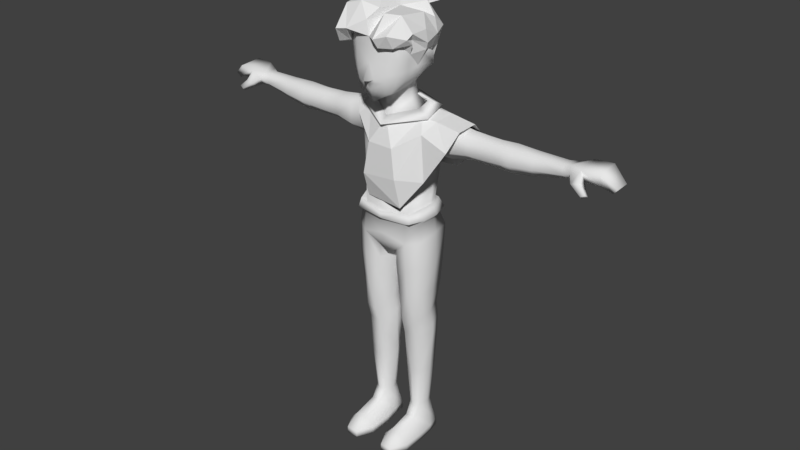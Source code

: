 # Source: character.blend  (saved by Blender 2.78.0; exported with 4.5.12 LTS)
import bpy
from mathutils import Matrix  # noqa: F401  (used for matrix-valued properties, if any)

bpy.ops.wm.read_factory_settings(use_empty=True)
scene = bpy.context.scene
scene.name = 'Scene'

# ---- collections
col_collection_1 = bpy.data.collections.new('Collection 1'); scene.collection.children.link(col_collection_1)

# ---- materials (node trees are filled in below, after node groups)
mat_material_001 = bpy.data.materials.new('Material.001')
mat_material_001.alpha_threshold = 0.0
mat_material_001.use_transparent_shadow = False
mat_material_001.roughness = 0.5

# ---- material node trees

# ---- world
world_world = bpy.data.worlds.new('World'); scene.world = world_world
world_world.color = (0.05088, 0.05088, 0.05088)
world_world.use_sun_shadow = False
world_world.sun_shadow_jitter_overblur = 0.0
world_world.cycles.sampling_method = 'MANUAL'

# ---- meshes
me_plane_003 = bpy.data.meshes.new('Plane.003')
me_plane_003.from_pydata([(0.5677, 0.6859, -0.7308), (1.549, 1.517, -0.7572), (8.268e-10, 1.682, -0.4295), (1.242, 2.173, -0.7822), (1.011, -1.09, -2.187), (1.956, 0.01495, -1.559), (1.807, 2.197, -0.926), (1.094, 2.808, -1.333), (1.909, 2.796, -1.46), (0.9607, 2.964, -1.655), (0.0, 3.069, -1.502), (-0.04041, 3.127, -1.793), (1.883, 2.829, -2.14), (0.9895, 2.874, -2.29), (2.863, 1.131, -0.7668), (-0.0292, 2.85, -2.38), (2.953, 2.04, -0.8856), (1.714, 1.383, -3.422), (3.054, 2.638, -1.42), (3.144, 2.443, -2.615), (0.9794, 1.39, -3.615), (0.0744, 1.025, -3.559), (2.066, 1.499, -3.144), (1.791, 2.243, -2.897), (-0.004314, 1.983, -2.955), (0.9968, 2.15, -2.98), (-0.5788, 0.7173, -0.8008), (-0.7554, -0.9376, -2.412), (-1.242, 2.173, -0.7822), (-1.671, 1.675, -0.938), (-1.943, 2.235, -0.8566), (-1.094, 2.808, -1.333), (-1.796, 2.87, -1.408), (-0.9833, 3.094, -1.711), (-0.9721, 2.817, -2.298), (-0.9333, 1.139, -3.56), (-0.9472, 1.951, -2.873), (-1.7, 2.746, -2.251), (-1.591, 1.189, -3.414), (-1.578, 2.034, -2.746), (-0.7802, -0.3564, -1.586), (0.7654, -0.2761, -1.439)], [], [(0, 1, 3, 2), (1, 0, 41, 5), (3, 1, 6), (3, 6, 8, 7), (7, 8, 9), (7, 9, 11, 10), (9, 8, 12, 13), (11, 9, 13, 15), (6, 1, 14, 16), (8, 6, 16, 18), (8, 18, 19, 12), (12, 19, 23), (15, 13, 25, 24), (13, 12, 23, 25), (14, 1, 5), (4, 41, 40, 27), (23, 19, 22, 17), (24, 25, 20, 21), (25, 23, 17, 20), (0, 2, 26), (26, 2, 28, 29), (29, 28, 30), (30, 28, 31, 32), (32, 31, 33), (33, 31, 10, 11), (24, 21, 35, 36), (15, 24, 36, 34), (11, 15, 34, 33), (33, 34, 37, 32), (36, 35, 38, 39), (34, 36, 39, 37), (5, 41, 4), (40, 41, 0, 26)])
me_plane_003.use_remesh_preserve_volume = False
me_plane_003.use_remesh_preserve_attributes = False
me_plane_003.use_mirror_vertex_groups = False
me_plane_003.update()
me_plane_002 = bpy.data.meshes.new('Plane.002')
me_plane_002.from_pydata([(0.1629, 2.487, -4.323), (0.2677, 2.461, -4.376), (0.4313, 2.997, -4.018), (0.5361, 2.971, -4.072), (0.1361, 2.558, -4.493), (0.4044, 3.068, -4.188), (0.8815, 2.864, -3.408), (0.05861, 2.634, -4.239), (-0.03059, 2.684, -4.303), (0.1305, 3.672, -3.757), (0.2197, 3.622, -3.693), (0.08924, 2.637, -4.437), (0.2503, 3.625, -3.892), (-0.01602, 3.947, -3.053), (0.1742, 2.77, -4.711), (0.07548, 2.837, -4.731), (0.4898, 3.29, -4.476), (0.3911, 3.356, -4.496), (0.06929, 2.725, -4.564), (0.3849, 3.244, -4.329), (0.8151, 3.906, -4.378)], [], [(0, 1, 3, 2), (0, 2, 5, 4), (4, 5, 3, 1), (3, 5, 6), (5, 2, 6), (2, 3, 6), (8, 7, 10, 9), (8, 9, 12, 11), (11, 12, 10, 7), (10, 12, 13), (12, 9, 13), (9, 10, 13), (14, 15, 17, 16), (14, 16, 19, 18), (18, 19, 17, 15), (17, 19, 20), (19, 16, 20), (16, 17, 20)])
me_plane_002.use_remesh_preserve_volume = False
me_plane_002.use_remesh_preserve_attributes = False
me_plane_002.use_mirror_vertex_groups = False
me_plane_002.update()
me_plane_001 = bpy.data.meshes.new('Plane.001')
me_plane_001.from_pydata([(0.0, -2.235, -0.8899), (1.217, -2.069, -0.9406), (1.908, -1.601, -1.157), (1.002, -2.59, -1.382), (1.863, -2.156, -1.371), (2.636, -1.689, -0.7769), (0.8129, -2.861, -0.7989), (1.749, -2.644, -0.4861), (2.219, -0.8831, -1.96), (2.631, -1.152, -1.194), (0.1212, -1.09, 0.06652), (1.013, -1.911, 0.6815), (1.805, -1.223, 0.5407), (2.676, -1.192, -0.484), (2.622, 0.2579, -1.813), (2.324, -0.9362, -0.9581), (2.825, 0.1287, -1.32), (2.041, 0.1122, -2.949), (2.581, 0.234, -0.513), (1.921, 0.8461, 0.3541), (0.4072, 0.3721, 0.6055), (2.46, 1.598, -1.099), (2.095, 1.759, -0.1359), (2.279, 1.32, -1.913), (2.318, 0.5337, -1.83), (2.041, 0.9412, -2.85), (-0.8788, 0.2103, 1.352), (1.384, 1.876, 0.768), (-0.7257, 1.774, 1.42), (0.05577, -1.265, 0.743), (-1.101, -1.661, 1.096), (-0.2198, -2.211, 0.1631), (-1.426, -2.784, -0.5282), (-1.217, -2.069, -0.9406), (-1.908, -1.601, -1.157), (-2.266, -1.731, 0.7581), (-2.159, -2.962, -0.6274), (-1.987, 0.1698, 1.214), (-3.078, -1.167, -1.434), (-2.218, 1.715, 0.5686), (-2.475, -2.276, -1.675), (-3.122, 0.2737, -0.5321), (-2.718, 1.833, -1.037), (-2.219, -0.8831, -1.96), (-1.835, -1.966, -1.534), (-2.041, 0.1122, -2.949), (1.822, 2.4, -2.125), (-2.202, 0.1329, -1.991), (-2.399, 1.216, -2.159), (2.012, 2.743, -0.9031), (0.852, 3.048, -0.3806), (-0.3955, 3.225, -0.1744), (-2.133, 2.979, -0.3988), (-2.488, 3.038, -1.297), (-2.325, 2.412, -2.75), (1.984, 1.585, -3.2), (-2.041, 0.9412, -2.85), (-1.553, 1.446, -3.643), (0.9193, 3.373, -1.402), (-0.1731, 3.689, -1.366), (-1.686, 3.323, -1.616), (1.151, 2.864, -2.929), (-0.2163, 2.852, -2.945), (-1.37, 2.795, -2.923), (-0.6998, 1.676, -4.593), (0.1052, 2.193, -3.87), (0.6998, 1.676, -4.593), (0.6744, 0.9322, -4.359), (-0.7252, 0.9322, -4.359), (0.1236, 1.507, -3.74), (-3.075, -1.392, -0.643)], [], [(0, 1, 3), (3, 1, 2, 4), (3, 4, 7, 6), (0, 3, 6), (7, 4, 5), (5, 4, 9), (4, 2, 8, 9), (0, 6, 11, 10), (6, 7, 12, 11), (12, 7, 5, 13), (5, 9, 15, 13), (9, 8, 15), (15, 8, 14, 16), (14, 8, 17), (15, 16, 13), (13, 16, 18), (12, 19, 20, 11), (10, 11, 20), (19, 18, 21, 22), (18, 19, 12, 13), (18, 16, 21), (21, 16, 14, 23), (23, 14, 24, 25), (14, 17, 24), (20, 19, 22, 27), (20, 28, 26), (10, 20, 29), (10, 29, 31, 0), (31, 29, 30, 32), (29, 20, 26, 30), (0, 31, 32, 33), (33, 32, 34), (32, 30, 35, 36), (30, 26, 37, 35), (37, 26, 28, 39), (37, 39, 42, 41), (35, 37, 41, 70), (36, 70, 38, 40), (32, 36, 44, 34), (34, 44, 43), (36, 40, 44), (43, 44, 40), (43, 40, 38, 45), (38, 41, 47, 45), (47, 41, 42, 48), (48, 42, 53, 54), (28, 27, 50, 51), (42, 39, 52, 53), (27, 22, 49, 50), (39, 28, 51, 52), (22, 21, 49), (21, 23, 46), (46, 23, 25, 55), (49, 21, 46), (48, 54, 57, 56), (48, 56, 47), (52, 51, 59, 60), (51, 50, 58, 59), (60, 59, 62, 63), (59, 58, 61, 62), (63, 62, 64), (62, 65, 64), (65, 61, 66), (65, 62, 61), (52, 60, 53), (53, 60, 63, 54), (54, 63, 64, 57), (55, 66, 61, 46), (61, 58, 46), (46, 58, 49), (50, 49, 58), (28, 20, 27), (55, 25, 67, 66), (65, 69, 68, 64), (64, 68, 57), (56, 57, 68), (66, 67, 69, 65), (70, 41, 38), (70, 36, 35)])
me_plane_001.use_remesh_preserve_volume = False
me_plane_001.use_remesh_preserve_attributes = False
me_plane_001.use_mirror_vertex_groups = False
me_plane_001.update()
me_plane = bpy.data.meshes.new('Plane')
me_plane.from_pydata([(1.642, 14.9, 1.65), (0.0, 14.77, 2.35), (1.255, 14.0, 1.73), (0.0, 13.3, 1.865), (0.0, 14.2, 2.152), (1.205, 13.95, 1.082), (0.0, 13.41, 0.4642), (1.134, 14.07, -0.2131), (1.945, 14.98, 0.8619), (2.041, 15.02, -0.3276), (0.0, 12.44, 0.4571), (1.143, 12.97, -0.4647), (1.134, 14.07, -0.8314), (0.861, 13.03, -1.611), (0.6998, 14.04, -1.676), (0.0, 12.83, -1.912), (0.0, 13.97, -1.792), (0.8974, 15.03, -1.938), (1.553, 14.99, -1.446), (2.318, 16.81, -0.5337), (0.0, 14.95, -2.089), (0.0, 14.93, 2.777), (2.058, 15.58, 0.8831), (1.027, 15.99, -2.163), (1.682, 15.95, -1.675), (2.041, 15.79, -0.9412), (0.0, 15.99, -2.326), (0.4238, 14.97, 2.344), (0.0, 16.11, 2.291), (1.747, 15.45, 1.655), (0.4268, 14.73, 2.26), (1.124, 15.27, 2.035), (1.207, 16.04, 2.025), (1.026, 14.78, 2.038), (1.217, 16.97, 2.024), (1.908, 16.76, 1.64), (2.219, 16.68, 0.8831), (2.202, 16.65, -0.1329), (1.778, 16.89, -1.584), (2.707, 16.59, -0.8765), (1.123, 16.92, -2.071), (2.041, 15.69, -0.1122), (0.0, 16.92, -2.307), (2.699, 15.79, -0.9412), (0.0, 11.8, 0.6369), (2.217, 12.07, -0.4075), (1.954, 12.31, -1.89), (0.0, 12.48, -2.418), (0.0, 17.07, 2.218), (1.217, 17.7, 2.069), (1.908, 17.48, 1.601), (0.0, 17.75, 2.235), (1.825, 16.08, 1.662), (2.138, 16.13, 0.8831), (2.317, 17.22, 0.4886), (0.0, 12.0, 0.5956), (1.899, 12.59, -0.5045), (1.656, 12.76, -1.78), (0.0, 12.87, -2.146), (2.762, 12.1, -0.2972), (2.456, 12.5, -2.253), (0.0, 12.82, -2.891), (0.0, 11.49, 1.204), (2.838, 11.52, -0.4739), (2.661, 11.86, -1.642), (0.0, 12.29, -2.518), (0.0, 10.73, 1.035), (2.578, 11.26, -2.836), (0.0, 10.33, -2.936), (3.992, 11.56, -0.3816), (3.815, 11.94, -1.55), (3.733, 11.34, -2.744), (2.838, 10.04, -0.3585), (3.992, 10.12, -0.2662), (2.638, 9.224, -1.467), (3.992, 9.305, -1.374), (2.838, 10.06, -2.822), (3.992, 10.15, -2.738), (0.0, 9.151, -2.796), (2.224, 10.26, -3.006), (2.024, 9.113, -2.908), (0.0, 9.093, 1.281), (2.441, 9.204, -0.2738), (1.599, 9.106, 0.9133), (2.402, 7.292, -1.44), (0.0, 7.276, -2.776), (1.904, 7.243, -2.713), (0.0, 7.135, 1.249), (2.242, 7.234, -0.1425), (1.559, 7.147, 0.9299), (1.732, 11.13, 0.1861), (0.0, 11.39, -2.933), (2.056, 12.03, -2.164), (5.627, 11.34, -0.6713), (5.496, 11.71, -1.54), (5.434, 11.19, -2.427), (5.627, 10.28, -0.5856), (5.627, 9.673, -1.409), (5.627, 10.3, -2.422), (8.272, 11.34, -0.7027), (7.97, 11.63, -1.527), (8.948, 11.6, -1.748), (8.289, 10.36, -0.6187), (8.125, 9.673, -1.425), (8.966, 11.39, -0.8775), (7.372, 10.3, -2.333), (6.988, 9.673, -1.396), (6.676, 10.28, -0.634), (6.708, 11.34, -0.818), (6.916, 11.63, -1.567), (7.196, 11.19, -2.411), (8.974, 10.45, -0.5337), (8.977, 9.725, -1.166), (8.99, 10.11, -2.199), (8.966, 10.95, -2.494), (2.279, 5.12, -1.275), (0.0, 5.163, -2.578), (1.793, 5.129, -2.392), (0.0, 4.963, 0.8804), (2.167, 5.062, -0.01875), (1.689, 4.975, 0.7414), (2.531, 5.65, -1.166), (0.0, 5.354, -3.109), (2.043, 5.519, -2.535), (0.0, 5.213, 1.278), (2.418, 5.568, -0.04418), (2.132, 5.393, 0.8398), (2.924, 4.893, -1.228), (0.0, 4.876, -3.148), (2.4, 4.869, -2.714), (0.0, 4.72, 1.348), (2.8, 4.829, 0.01015), (2.259, 4.733, 0.9956), (2.696, 4.65, -1.186), (0.0, 4.635, -3.013), (2.051, 4.628, -2.522), (0.0, 4.494, 1.019), (2.584, 4.592, 0.1376), (1.734, 4.506, 0.7942), (2.877, 3.539, -1.186), (0.0, 3.688, -3.178), (2.403, 3.408, -2.904), (0.0, 3.515, 1.169), (2.734, 3.246, 0.2466), (1.79, 3.031, 0.8804), (0.0, 2.749, 1.008), (0.7421, 2.146, 0.4954), (0.0, 1.845, 0.5483), (0.1839, 1.43, -1.158), (0.0, 1.35, -1.159), (0.5333, 2.124, -2.627), (0.0, 1.877, -2.457), (0.0, 2.741, -3.155), (1.327, 2.399, -3.061), (2.38, 1.048, -2.723), (2.954, 1.031, -1.123), (2.817, 1.031, 0.1705), (1.802, 1.032, 0.7825), (0.7336, 1.004, 0.4964), (0.263, 0.979, -1.042), (0.5498, 1.007, -2.455), (1.424, 1.032, -2.875), (2.337, -0.9957, -2.513), (2.807, -1.012, -1.053), (2.691, -1.013, 0.05412), (1.795, -1.012, 0.6316), (0.8732, -1.039, 0.3616), (0.5122, -1.064, -0.9777), (0.7269, -1.036, -2.261), (1.45, -1.011, -2.656), (2.303, -4.994, -2.299), (2.783, -4.765, -1.147), (2.219, -4.611, -0.1271), (1.203, -4.623, 0.1131), (0.5201, -4.817, -1.085), (0.7155, -5.035, -2.092), (1.449, -5.009, -2.416), (2.316, -7.781, -2.011), (2.578, -7.797, -1.119), (2.286, -7.798, -0.4099), (1.607, -7.797, -0.1717), (1.001, -7.824, -0.4389), (0.6864, -7.849, -1.348), (1.025, -7.821, -2.047), (1.66, -7.796, -2.192), (2.077, -11.01, -1.841), (2.272, -11.0, -1.239), (2.091, -11.01, -0.6287), (1.642, -11.04, -0.368), (1.186, -11.06, -0.6095), (0.9914, -11.07, -1.212), (1.172, -11.06, -1.822), (1.621, -11.03, -2.083), (10.61, 11.55, -1.727), (10.63, 11.44, -0.9306), (10.64, 10.64, -0.616), (10.64, 10.03, -1.194), (10.65, 10.33, -2.14), (10.63, 10.99, -2.41), (12.69, 11.5, -1.808), (12.71, 11.45, -1.062), (12.71, 10.83, -0.8678), (12.72, 10.5, -1.265), (12.73, 10.74, -1.996), (12.71, 11.1, -2.095), (0.6, -13.6, 1.666), (0.6, -13.6, -0.03373), (2.7, -13.6, 1.666), (2.7, -13.6, -0.03373), (0.9, -13.6, -2.253), (2.4, -13.6, -2.253), (1.2, -13.6, 2.866), (2.1, -13.6, 2.866), (1.2, -13.1, 2.866), (2.1, -13.1, 2.866), (2.7, -13.1, 1.666), (0.6, -13.1, 1.666), (0.6, -13.1, -0.03373), (0.9, -13.1, -2.253), (2.7, -13.1, -0.03373), (2.4, -13.1, -2.253), (0.6206, -2.727, -0.9059), (1.458, -2.605, -2.339), (0.781, -2.633, -1.998), (2.253, -2.609, -2.214), (2.678, -2.769, -0.9705), (2.257, -3.472, 0.1821), (1.271, -3.455, 0.4733), (2.594, -3.072, -0.4723), (0.7408, -2.936, -0.4441), (2.318, -3.719, -2.3), (2.797, -3.961, -1.121), (0.7066, -3.755, -2.092), (1.45, -3.672, -2.419), (0.5167, -3.974, -1.058), (16.4, 10.79, -1.202), (16.45, 10.9, -2.14), (14.04, 11.72, -2.513), (14.08, 11.6, -0.716), (15.33, 11.79, -2.534), (15.35, 11.67, -0.7843), (13.27, 11.49, -2.211), (13.35, 11.14, -0.6971), (16.07, 10.44, -1.267), (16.11, 10.55, -2.204), (15.41, 10.87, -0.8991), (15.38, 11.02, -2.48), (14.32, 10.82, -0.9079), (14.27, 10.97, -2.523), (13.46, 10.58, -1.029), (13.36, 10.97, -2.081), (14.86, 10.4, -0.09146), (14.56, 10.23, -0.03607), (14.91, 10.2, -0.3879), (14.55, 10.05, -0.2518), (14.56, 10.48, -0.6623), (13.78, 10.42, -0.7277), (13.71, 10.77, -0.2266), (14.3, 10.91, -0.2606), (1.31, -12.34, 1.778), (2.025, -12.34, 1.778), (1.31, -11.91, 0.03309), (2.025, -11.91, 0.03309), (2.228, -12.0, -1.926), (2.38, -12.0, -1.322), (0.8831, -12.1, -1.298), (1.016, -12.04, -1.906), (1.618, -12.02, -2.167), (2.6, -13.6, -1.253), (0.8, -13.6, -1.253), (0.8, -13.1, -1.253), (2.6, -13.1, -1.253), (13.13, 11.55, -1.092)], [], [(3, 2, 4), (4, 33, 30), (2, 3, 5), (5, 3, 6), (5, 6, 7), (5, 7, 9, 8), (2, 5, 8, 0), (7, 6, 10, 11), (7, 11, 12), (12, 11, 13, 14), (14, 13, 15, 16), (14, 16, 20, 17), (12, 14, 17, 18), (7, 12, 18, 9), (18, 17, 23, 24), (25, 19, 39), (0, 8, 22, 29), (9, 25, 43), (17, 20, 26, 23), (8, 9, 41, 22), (9, 18, 24, 25), (1, 27, 21), (21, 27, 28), (1, 30, 27), (30, 1, 4), (29, 31, 33, 0), (28, 27, 31, 32), (33, 31, 27, 30), (28, 32, 34), (33, 4, 2, 0), (34, 32, 52, 35), (35, 52, 53, 36), (36, 53, 37), (19, 25, 38), (38, 24, 23, 40), (41, 9, 43), (40, 23, 26, 42), (37, 41, 43, 39), (39, 19, 37), (15, 13, 46, 47), (13, 11, 45, 46), (11, 10, 44, 45), (38, 25, 24), (39, 43, 25), (28, 34, 48), (48, 34, 49, 51), (34, 35, 50, 49), (52, 32, 31, 29), (37, 53, 22, 41), (53, 52, 29, 22), (35, 36, 54, 50), (54, 36, 37), (19, 54, 37), (47, 46, 57, 58), (46, 45, 56, 57), (45, 44, 55, 56), (58, 57, 60, 61), (57, 56, 59, 60), (56, 55, 62, 59), (61, 60, 46, 47), (60, 59, 45, 46), (59, 44, 45), (45, 90, 63), (47, 46, 92, 65), (46, 45, 63, 64), (65, 92, 67), (64, 63, 69, 70), (64, 70, 71, 67), (69, 63, 72, 73), (73, 72, 74, 75), (75, 74, 76, 77), (77, 76, 67, 71), (65, 67, 91), (68, 79, 80, 78), (66, 83, 90), (72, 83, 82), (72, 82, 74), (67, 76, 79), (80, 76, 74), (80, 79, 76), (83, 66, 81), (90, 72, 63), (78, 80, 86, 85), (74, 82, 88, 84), (80, 74, 84, 86), (82, 83, 89, 88), (83, 81, 87, 89), (90, 83, 72), (90, 45, 44), (90, 44, 66), (91, 67, 79, 68), (71, 70, 94, 95), (67, 92, 64), (92, 46, 64), (73, 75, 97, 96), (75, 77, 98, 97), (70, 69, 93, 94), (77, 71, 95, 98), (69, 73, 96, 93), (106, 105, 103), (108, 107, 102, 99), (109, 108, 99, 100), (102, 103, 112, 111), (107, 106, 103, 102), (110, 109, 100), (95, 94, 109, 110), (96, 97, 106, 107), (98, 95, 110, 105), (94, 93, 108, 109), (93, 96, 107, 108), (97, 98, 105, 106), (110, 100, 101, 114), (99, 102, 111, 104), (100, 99, 104, 101), (103, 105, 113, 112), (105, 110, 114, 113), (89, 87, 118, 120), (84, 88, 119, 115), (85, 86, 117, 116), (86, 84, 115, 117), (88, 89, 120, 119), (117, 115, 121, 123), (119, 120, 126, 125), (120, 118, 124, 126), (115, 119, 125, 121), (116, 117, 123, 122), (123, 121, 127, 129), (125, 126, 132, 131), (126, 124, 130, 132), (121, 125, 131, 127), (122, 123, 129, 128), (129, 127, 133, 135), (131, 132, 138, 137), (132, 130, 136, 138), (127, 131, 137, 133), (128, 129, 135, 134), (135, 133, 139, 141), (137, 138, 144, 143), (138, 136, 142, 144), (133, 137, 143, 139), (134, 135, 141, 140), (144, 142, 145), (144, 145, 147, 146), (146, 147, 149, 148), (148, 149, 151, 150), (140, 141, 153, 152), (152, 153, 150, 151), (146, 148, 159, 158), (150, 153, 161, 160), (141, 139, 155, 154), (153, 141, 154, 161), (143, 144, 157, 156), (148, 150, 160, 159), (144, 146, 158, 157), (139, 143, 156, 155), (154, 155, 163, 162), (160, 161, 169, 168), (159, 160, 168, 167), (157, 158, 166, 165), (156, 157, 165, 164), (155, 156, 164, 163), (161, 154, 162, 169), (158, 159, 167, 166), (169, 162, 224, 222), (166, 229, 227), (164, 165, 226), (162, 163, 225, 224), (168, 169, 222, 223), (167, 168, 223, 221), (165, 166, 227), (163, 164, 228, 225), (226, 227, 173, 172), (171, 172, 179, 178), (176, 170, 177, 184), (173, 174, 182, 181), (172, 180, 179), (170, 171, 178, 177), (175, 176, 184, 183), (174, 175, 183, 182), (183, 184, 192, 191), (182, 183, 191, 190), (180, 181, 189, 188), (178, 179, 187, 186), (184, 177, 185, 192), (181, 182, 190, 189), (179, 180, 188, 187), (177, 178, 186, 185), (112, 113, 197, 196), (101, 104, 194, 193), (113, 114, 198, 197), (104, 111, 195, 194), (114, 101, 193, 198), (111, 112, 196, 195), (193, 194, 200, 199), (196, 197, 203, 202), (197, 198, 204, 203), (198, 193, 199, 204), (194, 195, 201, 200), (195, 196, 202, 201), (206, 208, 207, 205), (269, 209, 210, 268), (207, 212, 211, 205), (212, 214, 213, 211), (207, 215, 214, 212), (211, 213, 216, 205), (269, 270, 218, 209), (205, 216, 217, 206), (268, 271, 219, 208), (209, 218, 220, 210), (208, 219, 215, 207), (224, 225, 231, 230), (222, 224, 230, 233), (223, 222, 233, 232), (221, 223, 232, 234), (225, 228, 231), (180, 173, 181), (165, 227, 226), (172, 173, 180), (172, 231, 228, 226), (228, 164, 226), (234, 173, 227, 229), (229, 166, 167, 221), (173, 234, 174), (230, 231, 171, 170), (234, 232, 175, 174), (233, 230, 170, 176), (231, 172, 171), (234, 229, 221), (232, 233, 176, 175), (239, 240, 235, 236), (237, 238, 240, 239), (238, 272, 242), (236, 235, 243, 244), (244, 243, 245, 246), (246, 245, 247, 248), (248, 247, 249, 250), (256, 255, 253, 254), (258, 257, 252, 251), (255, 258, 251, 253), (238, 247, 245, 240), (240, 245, 243, 235), (236, 244, 246, 239), (239, 246, 248, 237), (237, 248, 250, 241), (252, 254, 253, 251), (256, 257, 242, 249), (254, 252, 257, 256), (247, 238, 258, 255), (238, 242, 257, 258), (249, 247, 255, 256), (213, 214, 260, 259), (259, 260, 262, 261), (261, 262, 188), (187, 188, 262), (188, 189, 261), (185, 186, 264, 263), (190, 191, 266, 265), (191, 192, 267, 266), (192, 185, 263, 267), (220, 218, 267), (267, 218, 266), (267, 263, 220), (210, 220, 271, 268), (206, 217, 270, 269), (206, 269, 268, 208), (220, 263, 264, 271), (265, 266, 218, 270), (189, 190, 265), (186, 187, 264), (187, 262, 264), (189, 265, 261), (261, 265, 270), (261, 270, 217), (217, 216, 259), (213, 259, 216), (215, 260, 214), (219, 260, 215), (262, 219, 271), (271, 264, 262), (219, 262, 260), (217, 259, 261), (203, 204, 241, 250), (200, 201, 242), (201, 249, 242), (199, 241, 204), (199, 200, 272, 241), (203, 250, 249, 202), (272, 200, 242), (272, 238, 237, 241), (249, 201, 202)])
me_plane.polygons.foreach_set('use_smooth', [True] * 290)
_uv = me_plane.uv_layers.new(name='UVMap')
_uv.uv.foreach_set('vector', [0.5064, 0.0, 0.6294, 0.05563, 0.4612, 0.08154, 0.7814, 0.2978, 0.7814, 0.4565, 0.758, 0.382, 0.3251, 0.4177, 0.2541, 0.5965, 0.2446, 0.386, 0.2446, 0.386, 0.2541, 0.5965, 0.09276, 0.504, 0.2446, 0.386, 0.09276, 0.504, 0.09238, 0.3067, 0.2446, 0.386, 0.09238, 0.3067, 0.1573, 0.1491, 0.2915, 0.234, 0.3251, 0.4177, 0.2446, 0.386, 0.2915, 0.234, 0.3665, 0.3184, 0.7342, 0.7008, 0.794, 0.5305, 0.9045, 0.5346, 0.8469, 0.7286, 0.7342, 0.7008, 0.8469, 0.7286, 0.7025, 0.7574, 0.2109, 0.6275, 0.2926, 0.5965, 0.2926, 0.7516, 0.2407, 0.7471, 0.5984, 0.6177, 0.5756, 0.4905, 0.6941, 0.4756, 0.6924, 0.6091, 0.5984, 0.6177, 0.6924, 0.6091, 0.698, 0.745, 0.5773, 0.7546, 0.5264, 0.5801, 0.5984, 0.6177, 0.5773, 0.7546, 0.4825, 0.7291, 0.09238, 0.3067, 0.01946, 0.2688, 0.0, 0.1322, 0.1573, 0.1491, 0.4825, 0.7291, 0.5773, 0.7546, 0.5646, 0.8845, 0.4698, 0.8602, 0.3513, 0.5965, 0.3513, 0.7318, 0.2926, 0.689, 0.6531, 0.1532, 0.7453, 0.2083, 0.7403, 0.2716, 0.6501, 0.2116, 0.2109, 0.8316, 0.1384, 0.7281, 0.2109, 0.6801, 0.5773, 0.7546, 0.698, 0.745, 0.7025, 0.8862, 0.5646, 0.8845, 0.2915, 0.234, 0.1573, 0.1491, 0.2058, 0.1219, 0.3205, 0.1873, 0.1573, 0.1491, 0.0, 0.1322, 0.0127, 0.04684, 0.1115, 0.06508, 0.2926, 0.7731, 0.3386, 0.7318, 0.3386, 0.8093, 0.3931, 0.1221, 0.4706, 0.1444, 0.4026, 0.2876, 0.4312, 0.1327, 0.4834, 0.1236, 0.4706, 0.1444, 0.4834, 0.1236, 0.4312, 0.1327, 0.4612, 0.08154, 0.6501, 0.2116, 0.5599, 0.1818, 0.5617, 0.1291, 0.6531, 0.1532, 0.4026, 0.2876, 0.4706, 0.1444, 0.5599, 0.1818, 0.5502, 0.2672, 0.5617, 0.1291, 0.5599, 0.1818, 0.4706, 0.1444, 0.4834, 0.1236, 0.4026, 0.2876, 0.5502, 0.2672, 0.5282, 0.3719, 0.5617, 0.1291, 0.4612, 0.08154, 0.6294, 0.05563, 0.6531, 0.1532, 0.5282, 0.3719, 0.5502, 0.2672, 0.6417, 0.281, 0.6353, 0.3561, 0.6353, 0.3561, 0.6417, 0.281, 0.7351, 0.3307, 0.7298, 0.3907, 0.3665, 0.1047, 0.3433, 0.1464, 0.2447, 0.04616, 0.3665, 0.911, 0.4097, 0.8044, 0.4559, 0.9709, 0.4559, 0.9709, 0.4698, 0.8602, 0.5646, 0.8845, 0.5507, 0.9953, 0.07338, 0.6193, 0.1384, 0.5965, 0.1384, 0.7452, 0.5507, 0.9953, 0.5646, 0.8845, 0.7025, 0.8862, 0.7025, 1.0, 0.0, 0.6944, 0.07338, 0.6193, 0.1384, 0.7452, 0.06395, 0.7932, 0.06395, 0.7932, 0.002086, 0.7528, 0.0, 0.6944, 0.7943, 0.2884, 0.758, 0.1695, 0.875, 0.0, 0.875, 0.2978, 0.7693, 0.8059, 0.8469, 0.7286, 1.0, 0.8313, 0.8931, 0.9687, 0.8469, 0.7286, 0.9045, 0.5346, 1.0, 0.4756, 1.0, 0.8313, 0.4559, 0.9709, 0.4097, 0.8044, 0.4698, 0.8602, 0.1649, 0.5965, 0.2109, 0.6801, 0.1384, 0.7281, 0.4026, 0.2876, 0.5282, 0.3719, 0.3845, 0.4008, 0.3845, 0.4008, 0.5282, 0.3719, 0.5066, 0.4505, 0.3665, 0.4756, 0.5282, 0.3719, 0.6353, 0.3561, 0.6205, 0.4404, 0.5066, 0.4505, 0.6417, 0.281, 0.5502, 0.2672, 0.5599, 0.1818, 0.6501, 0.2116, 0.2447, 0.04616, 0.3433, 0.1464, 0.3205, 0.1873, 0.2058, 0.1219, 0.7351, 0.3307, 0.6417, 0.281, 0.6501, 0.2116, 0.7403, 0.2716, 0.6353, 0.3561, 0.7298, 0.3907, 0.758, 0.4756, 0.6205, 0.4404, 0.3435, 0.03791, 0.3665, 0.1047, 0.2447, 0.04616, 0.2088, 0.0, 0.3435, 0.03791, 0.2447, 0.04616, 0.0, 0.0, 0.0, 0.0, 0.0, 0.0, 0.0, 0.0, 0.0, 0.0, 0.0, 0.0, 0.0, 0.0, 0.0, 0.0, 0.0, 0.0, 0.0, 0.0, 0.0, 0.0, 0.0, 0.0, 0.0, 0.0, 0.0, 0.0, 0.0, 0.0, 0.0, 0.0, 0.0, 0.0, 0.0, 0.0, 0.0, 0.0, 0.0, 0.0, 0.0, 0.0, 0.0, 0.0, 0.0, 0.0, 0.0, 0.0, 0.0, 0.0, 0.0, 0.0, 0.0, 0.0, 0.0, 0.0, 0.0, 0.0, 0.0, 0.0, 0.0, 0.0, 0.0, 0.0, 0.0, 0.0, 0.0, 0.0, 0.0, 0.0, 0.0, 0.0, 0.0, 0.0, 0.0, 0.0, 0.0, 0.0, 0.0, 0.0, 0.0, 0.0, 0.0, 0.0, 0.0, 0.0, 0.0, 0.0, 0.0, 0.0, 0.0, 0.0, 0.0, 0.0, 0.0, 0.0, 0.0, 0.0, 0.0, 0.0, 0.0, 0.0, 0.0, 0.0, 0.0, 0.0, 0.0, 0.0, 0.0, 0.0, 0.0, 0.0, 0.0, 0.0, 0.0, 0.0, 0.0, 0.0, 0.0, 0.0, 0.0, 0.0, 0.0, 0.0, 0.0, 0.0, 0.0, 0.0, 0.0, 0.0, 0.0, 0.0, 0.0, 0.0, 0.0, 0.0, 0.0, 0.0, 0.0, 0.0, 0.0, 0.0, 0.0, 0.0, 0.0, 0.0, 0.0, 0.0, 0.0, 0.0, 0.0, 0.0, 0.0, 0.0, 0.0, 0.0, 0.0, 0.0, 0.0, 0.0, 0.0, 0.0, 0.0, 0.0, 0.0, 0.0, 0.0, 0.0, 0.0, 0.0, 0.0, 0.0, 0.0, 0.0, 0.0, 0.0, 0.0, 0.0, 0.0, 0.0, 0.0, 0.0, 0.0, 0.0, 0.0, 0.0, 0.0, 0.0, 0.0, 0.0, 0.0, 0.0, 0.0, 0.0, 0.0, 0.0, 0.0, 0.0, 0.0, 0.0, 0.0, 0.0, 0.0, 0.0, 0.0, 0.0, 0.0, 0.0, 0.0, 0.0, 0.0, 0.0, 0.0, 0.0, 0.0, 0.0, 0.0, 0.0, 0.0, 0.0, 0.0, 0.0, 0.0, 0.0, 0.0, 0.0, 0.0, 0.0, 0.0, 0.0, 0.0, 0.0, 0.0, 0.0, 0.0, 0.0, 0.0, 0.0, 0.0, 0.0, 0.0, 0.0, 0.0, 0.0, 0.0, 0.0, 0.0, 0.0, 0.0, 0.0, 0.0, 0.0, 0.0, 0.0, 0.0, 0.0, 0.0, 0.0, 0.0, 0.0, 0.0, 0.0, 0.0, 0.0, 0.0, 0.0, 0.0, 0.0, 0.0, 0.0, 0.0, 0.0, 0.0, 0.0, 0.0, 0.0, 0.0, 0.0, 0.0, 0.0, 0.0, 0.0, 0.0, 0.0, 0.0, 0.0, 0.0, 0.0, 0.0, 0.0, 0.0, 0.0, 0.0, 0.0, 0.0, 0.0, 0.0, 0.0, 0.0, 0.0, 0.0, 0.0, 0.0, 0.0, 0.0, 0.0, 0.0, 0.0, 0.0, 0.0, 0.0, 0.0, 0.0, 0.0, 0.0, 0.0, 0.0, 0.0, 0.0, 0.0, 0.0, 0.0, 0.0, 0.0, 0.0, 0.0, 0.0, 0.0, 0.0, 0.0, 0.0, 0.0, 0.0, 0.0, 0.0, 0.0, 0.0, 0.0, 0.0, 0.0, 0.0, 0.0, 0.0, 0.0, 0.0, 0.0, 0.0, 0.0, 0.0, 0.0, 0.0, 0.0, 0.0, 0.0, 0.0, 0.0, 0.0, 0.0, 0.0, 0.0, 0.0, 0.0, 0.0, 0.0, 0.0, 0.0, 0.0, 0.0, 0.0, 0.0, 0.0, 0.0, 0.0, 0.0, 0.0, 0.0, 0.0, 0.0, 0.0, 0.0, 0.0, 0.0, 0.0, 0.0, 0.0, 0.0, 0.0, 0.0, 0.0, 0.0, 0.0, 0.0, 0.0, 0.0, 0.0, 0.0, 0.0, 0.0, 0.0, 0.0, 0.0, 0.0, 0.0, 0.0, 0.0, 0.0, 0.0, 0.0, 0.0, 0.0, 0.0, 0.0, 0.0, 0.0, 0.0, 0.0, 0.0, 0.0, 0.0, 0.0, 0.0, 0.0, 0.0, 0.0, 0.0, 0.0, 0.0, 0.0, 0.0, 0.0, 0.0, 0.0, 0.0, 0.0, 0.0, 0.0, 0.0, 0.0, 0.0, 0.0, 0.0, 0.0, 0.0, 0.0, 0.0, 0.0, 0.0, 0.0, 0.0, 0.0, 0.0, 0.0, 0.0, 0.0, 0.0, 0.0, 0.0, 0.0, 0.0, 0.0, 0.0, 0.0, 0.0, 0.0, 0.0, 0.0, 0.0, 0.0, 0.0, 0.0, 0.0, 0.0, 0.0, 0.0, 0.0, 0.0, 0.0, 0.0, 0.0, 0.0, 0.0, 0.0, 0.0, 0.0, 0.0, 0.0, 0.0, 0.0, 0.0, 0.0, 0.0, 0.0, 0.0, 0.0, 0.0, 0.0, 0.0, 0.0, 0.0, 0.0, 0.0, 0.0, 0.0, 0.0, 0.0, 0.0, 0.0, 0.0, 0.0, 0.0, 0.0, 0.0, 0.0, 0.0, 0.0, 0.0, 0.0, 0.0, 0.0, 0.0, 0.0, 0.0, 0.0, 0.0, 0.0, 0.0, 0.0, 0.0, 0.0, 0.0, 0.0, 0.0, 0.0, 0.0, 0.0, 0.0, 0.0, 0.0, 0.0, 0.0, 0.0, 0.0, 0.0, 0.0, 0.0, 0.0, 0.0, 0.0, 0.0, 0.0, 0.0, 0.0, 0.0, 0.0, 0.0, 0.0, 0.0, 0.0, 0.0, 0.0, 0.0, 0.0, 0.0, 0.0, 0.0, 0.0, 0.0, 0.0, 0.0, 0.0, 0.0, 0.0, 0.0, 0.0, 0.0, 0.0, 0.0, 0.0, 0.0, 0.0, 0.0, 0.0, 0.0, 0.0, 0.0, 0.0, 0.0, 0.0, 0.0, 0.0, 0.0, 0.0, 0.0, 0.0, 0.0, 0.0, 0.0, 0.0, 0.0, 0.0, 0.0, 0.0, 0.0, 0.0, 0.0, 0.0, 0.0, 0.0, 0.0, 0.0, 0.0, 0.0, 0.0, 0.0, 0.0, 0.0, 0.0, 0.0, 0.0, 0.0, 0.0, 0.0, 0.0, 0.0, 0.0, 0.0, 0.0, 0.0, 0.0, 0.0, 0.0, 0.0, 0.0, 0.0, 0.0, 0.0, 0.0, 0.0, 0.0, 0.0, 0.0, 0.0, 0.0, 0.0, 0.0, 0.0, 0.0, 0.0, 0.0, 0.0, 0.0, 0.0, 0.0, 0.0, 0.0, 0.0, 0.0, 0.0, 0.0, 0.0, 0.0, 0.0, 0.0, 0.0, 0.0, 0.0, 0.0, 0.0, 0.0, 0.0, 0.0, 0.0, 0.0, 0.0, 0.0, 0.0, 0.0, 0.0, 0.0, 0.0, 0.0, 0.0, 0.0, 0.0, 0.0, 0.0, 0.0, 0.0, 0.0, 0.0, 0.0, 0.0, 0.0, 0.0, 0.0, 0.0, 0.0, 0.0, 0.0, 0.0, 0.0, 0.0, 0.0, 0.0, 0.0, 0.0, 0.0, 0.0, 0.0, 0.0, 0.0, 0.0, 0.0, 0.0, 0.0, 0.0, 0.0, 0.0, 0.0, 0.0, 0.0, 0.0, 0.0, 0.0, 0.0, 0.0, 0.0, 0.0, 0.0, 0.0, 0.0, 0.0, 0.0, 0.0, 0.0, 0.0, 0.0, 0.0, 0.0, 0.0, 0.0, 0.0, 0.0, 0.0, 0.0, 0.0, 0.0, 0.0, 0.0, 0.0, 0.0, 0.0, 0.0, 0.0, 0.0, 0.0, 0.0, 0.0, 0.0, 0.0, 0.0, 0.0, 0.0, 0.0, 0.0, 0.0, 0.0, 0.0, 0.0, 0.0, 0.0, 0.0, 0.0, 0.0, 0.0, 0.0, 0.0, 0.0, 0.0, 0.0, 0.0, 0.0, 0.0, 0.0, 0.0, 0.0, 0.0, 0.0, 0.0, 0.0, 0.0, 0.0, 0.0, 0.0, 0.0, 0.0, 0.0, 0.0, 0.0, 0.0, 0.0, 0.0, 0.0, 0.0, 0.0, 0.0, 0.0, 0.0, 0.0, 0.0, 0.0, 0.0, 0.0, 0.0, 0.0, 0.0, 0.0, 0.0, 0.0, 0.0, 0.0, 0.0, 0.0, 0.0, 0.0, 0.0, 0.0, 0.0, 0.0, 0.0, 0.0, 0.0, 0.0, 0.0, 0.0, 0.0, 0.0, 0.0, 0.0, 0.0, 0.0, 0.0, 0.0, 0.0, 0.0, 0.0, 0.0, 0.0, 0.0, 0.0, 0.0, 0.0, 0.0, 0.0, 0.0, 0.0, 0.0, 0.0, 0.0, 0.0, 0.0, 0.0, 0.0, 0.0, 0.0, 0.0, 0.0, 0.0, 0.0, 0.0, 0.0, 0.0, 0.0, 0.0, 0.0, 0.0, 0.0, 0.0, 0.0, 0.0, 0.0, 0.0, 0.0, 0.0, 0.0, 0.0, 0.0, 0.0, 0.0, 0.0, 0.0, 0.0, 0.0, 0.0, 0.0, 0.0, 0.0, 0.0, 0.0, 0.0, 0.0, 0.0, 0.0, 0.0, 0.0, 0.0, 0.0, 0.0, 0.0, 0.0, 0.0, 0.0, 0.0, 0.0, 0.0, 0.0, 0.0, 0.0, 0.0, 0.0, 0.0, 0.0, 0.0, 0.0, 0.0, 0.0, 0.0, 0.0, 0.0, 0.0, 0.0, 0.0, 0.0, 0.0, 0.0, 0.0, 0.0, 0.0, 0.0, 0.0, 0.0, 0.0, 0.0, 0.0, 0.0, 0.0, 0.0, 0.0, 0.0, 0.0, 0.0, 0.0, 0.0, 0.0, 0.0, 0.0, 0.0, 0.0, 0.0, 0.0, 0.0, 0.0, 0.0, 0.0, 0.0, 0.0, 0.0, 0.0, 0.0, 0.0, 0.0, 0.0, 0.0, 0.0, 0.0, 0.0, 0.0, 0.0, 0.0, 0.0, 0.0, 0.0, 0.0, 0.0, 0.0, 0.0, 0.0, 0.0, 0.0, 0.0, 0.0, 0.0, 0.0, 0.0, 0.0, 0.0, 0.0, 0.0, 0.0, 0.0, 0.0, 0.0, 0.0, 0.0, 0.0, 0.0, 0.0, 0.0, 0.0, 0.0, 0.0, 0.0, 0.0, 0.0, 0.0, 0.0, 0.0, 0.0, 0.0, 0.0, 0.0, 0.0, 0.0, 0.0, 0.0, 0.0, 0.0, 0.0, 0.0, 0.0, 0.0, 0.0, 0.0, 0.0, 0.0, 0.0, 0.0, 0.0, 0.0, 0.0, 0.0, 0.0, 0.0, 0.0, 0.0, 0.0, 0.0, 0.0, 0.0, 0.0, 0.0, 0.0, 0.0, 0.0, 0.0, 0.0, 0.0, 0.0, 0.0, 0.0, 0.0, 0.0, 0.0, 0.0, 0.0, 0.0, 0.0, 0.0, 0.0, 0.0, 0.0, 0.0, 0.0, 0.0, 0.0, 0.0, 0.0, 0.0, 0.0, 0.0, 0.0, 0.0, 0.0, 0.0, 0.0, 0.0, 0.0, 0.0, 0.0, 0.0, 0.0, 0.0, 0.0, 0.0, 0.0, 0.0, 0.0, 0.0, 0.0, 0.0, 0.0, 0.0, 0.0, 0.0, 0.0, 0.0, 0.0, 0.0, 0.0, 0.0, 0.0, 0.0, 0.0, 0.0, 0.0, 0.0, 0.0, 0.0, 0.0, 0.0, 0.0, 0.0, 0.0, 0.0, 0.0, 0.0, 0.0, 0.0, 0.0, 0.0, 0.0, 0.0, 0.0, 0.0, 0.0, 0.0, 0.0, 0.0, 0.0, 0.0, 0.0, 0.0, 0.0, 0.0, 0.0, 0.0, 0.0, 0.0, 0.0, 0.0, 0.0, 0.0, 0.0, 0.0, 0.0, 0.0, 0.0, 0.0, 0.0, 0.0, 0.0, 0.0, 0.0, 0.0, 0.0, 0.0, 0.0, 0.0, 0.0, 0.0, 0.0, 0.0, 0.0, 0.0, 0.0, 0.0, 0.0, 0.0, 0.0, 0.0, 0.0, 0.0, 0.0, 0.0, 0.0, 0.0, 0.0, 0.0, 0.0, 0.0, 0.0, 0.0, 0.0, 0.0, 0.0, 0.0, 0.0, 0.0, 0.0, 0.0, 0.0, 0.0, 0.0, 0.0, 0.0, 0.0, 0.0, 0.0, 0.0, 0.0, 0.0, 0.0, 0.0, 0.0, 0.0, 0.0, 0.0, 0.0, 0.0, 0.0, 0.0, 0.0, 0.0, 0.0, 0.0, 0.0, 0.0, 0.0, 0.0, 0.0, 0.0, 0.0, 0.0, 0.0, 0.0, 0.0, 0.0, 0.0, 0.0, 0.0, 0.0, 0.0, 0.0, 0.0, 0.0, 0.0, 0.0, 0.0, 0.0, 0.0, 0.0, 0.0, 0.0, 0.0, 0.0, 0.0, 0.0, 0.0, 0.0, 0.0, 0.0, 0.0, 0.0, 0.0, 0.0, 0.0, 0.0, 0.0, 0.0, 0.0, 0.0, 0.0, 0.0, 0.0, 0.0, 0.0, 0.0, 0.0, 0.0, 0.0, 0.0, 0.0, 0.0, 0.0, 0.0, 0.0, 0.0, 0.0, 0.0, 0.0, 0.0, 0.0, 0.0, 0.0, 0.0, 0.0, 0.0, 0.0, 0.0, 0.0, 0.0, 0.0, 0.0, 0.0, 0.0, 0.0, 0.0, 0.0, 0.0, 0.0, 0.0, 0.0, 0.0, 0.0, 0.0, 0.0, 0.0, 0.0, 0.0, 0.0, 0.0, 0.0, 0.0, 0.0, 0.0, 0.0, 0.0, 0.0, 0.0, 0.0, 0.0, 0.0, 0.0, 0.0, 0.0, 0.0, 0.0, 0.0, 0.0, 0.0, 0.0, 0.0, 0.0, 0.0, 0.0, 0.0, 0.0, 0.0, 0.0, 0.0, 0.0, 0.0, 0.0, 0.0, 0.0, 0.0, 0.0, 0.0, 0.0, 0.0, 0.0, 0.0, 0.0, 0.0, 0.0, 0.0, 0.0, 0.0, 0.0, 0.0, 0.0, 0.0, 0.0, 0.0, 0.0, 0.0, 0.0, 0.0, 0.0, 0.0, 0.0, 0.0, 0.0, 0.0, 0.0, 0.0, 0.0, 0.0, 0.0, 0.0, 0.0, 0.0, 0.0, 0.0, 0.0, 0.0, 0.0, 0.0, 0.0, 0.0, 0.0, 0.0, 0.0, 0.0, 0.0, 0.0, 0.0, 0.0, 0.0, 0.0, 0.0, 0.0, 0.0, 0.0, 0.0, 0.0, 0.0, 0.0, 0.0, 0.0, 0.0, 0.0, 0.0, 0.0, 0.0, 0.0, 0.0, 0.0, 0.0, 0.0, 0.0, 0.0, 0.0, 0.0, 0.0, 0.0, 0.0, 0.0, 0.0, 0.0, 0.0, 0.0, 0.0, 0.0, 0.0, 0.0, 0.0, 0.0, 0.0, 0.0, 0.0, 0.0, 0.0, 0.0, 0.0, 0.0, 0.0, 0.0, 0.0, 0.0, 0.0, 0.0, 0.0, 0.0, 0.0, 0.0, 0.0, 0.0, 0.0, 0.0, 0.0, 0.0, 0.0, 0.0, 0.0, 0.0, 0.0, 0.0, 0.0, 0.0, 0.0, 0.0, 0.0, 0.0, 0.0, 0.0, 0.0, 0.0, 0.0, 0.0, 0.0, 0.0, 0.0, 0.0, 0.0, 0.0, 0.0, 0.0, 0.0, 0.0, 0.0, 0.0, 0.0, 0.0, 0.0, 0.0, 0.0, 0.0, 0.0, 0.0, 0.0, 0.0, 0.0, 0.0, 0.0, 0.0, 0.0, 0.0, 0.0, 0.0, 0.0, 0.0, 0.0, 0.0, 0.0, 0.0, 0.0, 0.0, 0.0, 0.0, 0.0, 0.0, 0.0, 0.0, 0.0, 0.0, 0.0, 0.0, 0.0, 0.0, 0.0, 0.0, 0.0, 0.0, 0.0, 0.0, 0.0, 0.0, 0.0, 0.0, 0.0, 0.0, 0.0, 0.0, 0.0, 0.0, 0.0, 0.0, 0.0, 0.0, 0.0, 0.0, 0.0, 0.0, 0.0, 0.0, 0.0, 0.0, 0.0, 0.0, 0.0, 0.0, 0.0, 0.0, 0.0, 0.0, 0.0, 0.0, 0.0, 0.0, 0.0, 0.0, 0.0, 0.0, 0.0, 0.0, 0.0, 0.0, 0.0, 0.0, 0.0, 0.0, 0.0, 0.0, 0.0, 0.0, 0.0, 0.0, 0.0, 0.0, 0.0, 0.0, 0.0, 0.0, 0.0, 0.0, 0.0, 0.0, 0.0, 0.0, 0.0, 0.0, 0.0, 0.0, 0.0, 0.0, 0.0, 0.0, 0.0, 0.0, 0.0, 0.0, 0.0, 0.0, 0.0, 0.0, 0.0, 0.0, 0.0, 0.0, 0.0, 0.0, 0.0, 0.0, 0.0, 0.0, 0.0, 0.0, 0.0, 0.0, 0.0, 0.0, 0.0, 0.0, 0.0, 0.0, 0.0, 0.0, 0.0, 0.0, 0.0, 0.0, 0.0, 0.0, 0.0, 0.0, 0.0, 0.0, 0.0, 0.0, 0.0, 0.0, 0.0, 0.0, 0.0, 0.0, 0.0, 0.0, 0.0, 0.0, 0.0, 0.0, 0.0, 0.0, 0.0, 0.0, 0.0, 0.0, 0.0, 0.0, 0.0, 0.0, 0.0, 0.0, 0.0, 0.0, 0.0, 0.0, 0.0, 0.0, 0.0, 0.0, 0.0, 0.0, 0.0, 0.0, 0.0, 0.0, 0.0, 0.0, 0.0, 0.0, 0.0, 0.0, 0.0, 0.0, 0.0, 0.0, 0.0, 0.0, 0.0, 0.0, 0.0, 0.0, 0.0, 0.0, 0.0, 0.0, 0.0, 0.0, 0.0, 0.0, 0.0, 0.0, 0.0, 0.0, 0.0, 0.0, 0.0, 0.0, 0.0, 0.0, 0.0, 0.0, 0.0, 0.0, 0.0, 0.0, 0.0, 0.0, 0.0, 0.0, 0.0, 0.0, 0.0, 0.0, 0.0, 0.0, 0.0, 0.0, 0.0, 0.0, 0.0, 0.0, 0.0, 0.0, 0.0, 0.0, 0.0, 0.0, 0.0, 0.0, 0.0, 0.0, 0.0, 0.0, 0.0, 0.0, 0.0, 0.0, 0.0, 0.0, 0.0, 0.0, 0.0, 0.0, 0.0, 0.0, 0.0, 0.0])
me_plane.materials.append(mat_material_001)
me_plane.use_remesh_preserve_volume = False
me_plane.use_remesh_preserve_attributes = False
me_plane.use_mirror_vertex_groups = False
me_plane.use_paint_bone_selection = False
me_plane.use_paint_mask = True
me_plane.update()

# ---- objects
ob_plane_001 = bpy.data.objects.new('Plane.001', me_plane_003)
ob_tufts = bpy.data.objects.new('tufts', me_plane_002)
ob_hair = bpy.data.objects.new('hair', me_plane_001)
ob_plane = bpy.data.objects.new('Plane', me_plane)

# ---- transforms, parenting, visibility, modifiers, constraints
ob_plane_001.location = (-1.476e-09, -3.148, 23.58)
ob_plane_001.rotation_euler = (0.8766, 1.707e-16, 7.999e-17)
ob_plane_001.scale = (1.785, 1.785, 1.785)
ob_plane_001.lineart.crease_threshold = 0.0
ob_tufts.location = (0.0, 0.0, 36.85)
ob_tufts.lineart.crease_threshold = 0.0
ob_hair.location = (0.0, 0.0, 32.23)
ob_hair.lineart.crease_threshold = 0.0
ob_plane.location = (0.0, 0.0, 13.6)
ob_plane.rotation_euler = (1.571, 2.22e-16, 2.22e-16)
ob_plane.lineart.crease_threshold = 0.0
_m = ob_plane.modifiers.new('Mirror', 'MIRROR')
_m.use_clip = True

# ---- collection membership
col_collection_1.objects.link(ob_plane_001)
col_collection_1.objects.link(ob_tufts)
col_collection_1.objects.link(ob_hair)
col_collection_1.objects.link(ob_plane)

# ---- scene / render settings (as saved in the file)
scene.frame_start = 1; scene.frame_end = 250; scene.frame_set(1)
scene.render.engine = 'BLENDER_EEVEE_NEXT'
scene.render.resolution_percentage = 50
scene.render.dither_intensity = 0.0
scene.cycles.use_denoising = False
scene.cycles.samples = 128
scene.cycles.sampling_pattern = 'TABULATED_SOBOL'
scene.cycles.light_sampling_threshold = 0.0
scene.cycles.use_adaptive_sampling = False
scene.cycles.use_light_tree = False
scene.cycles.blur_glossy = 0.0
scene.cycles.sample_clamp_indirect = 0.0
scene.view_settings.view_transform = 'Standard'
bpy.context.view_layer.update()

# ---- added for rendering (the .blend has no active camera and no usable light): camera, sun
cam_auto = bpy.data.cameras.new('AutoCamera')
cam_auto.lens = 50.0
cam_auto.sensor_width = 36.0
cam_auto.clip_end = 1000.0
ob_auto_camera = bpy.data.objects.new('AutoCamera', cam_auto)
scene.collection.objects.link(ob_auto_camera)
ob_auto_camera.location = (44.4563, -52.5568, 52.4655)
ob_auto_camera.rotation_euler = (1.09748, -7.21219e-08, 0.694738)
scene.camera = ob_auto_camera
light_auto_sun = bpy.data.lights.new('AutoSun', 'SUN')
light_auto_sun.energy = 3.0
light_auto_sun.angle = 0.0523599
ob_auto_sun = bpy.data.objects.new('AutoSun', light_auto_sun)
scene.collection.objects.link(ob_auto_sun)
ob_auto_sun.rotation_euler = (0.872665, 0.174533, 0.523599)
bpy.context.view_layer.update()
